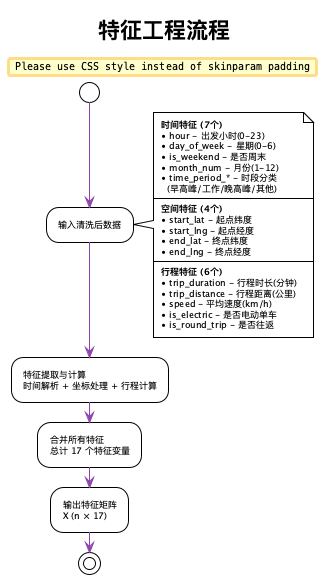

The diagram above was rendered by PlantUML. Its source (embedded in the PNG):
@startuml 特征工程流程
!theme plain
skinparam defaultFontName "Microsoft YaHei"
skinparam defaultFontSize 9
skinparam ArrowColor #8E44AD
skinparam padding 2

title 特征工程流程

start

:输入清洗后数据;

note right
  **时间特征 (7个)**
  • hour - 出发小时(0-23)
  • day_of_week - 星期(0-6)
  • is_weekend - 是否周末
  • month_num - 月份(1-12)
  • time_period_* - 时段分类
    (早高峰/工作/晚高峰/其他)
  ----
  **空间特征 (4个)**
  • start_lat - 起点纬度
  • start_lng - 起点经度
  • end_lat - 终点纬度
  • end_lng - 终点经度
  ----
  **行程特征 (6个)**
  • trip_duration - 行程时长(分钟)
  • trip_distance - 行程距离(公里)
  • speed - 平均速度(km/h)
  • is_electric - 是否电动单车
  • is_round_trip - 是否往返
end note

:特征提取与计算\n时间解析 + 坐标处理 + 行程计算;

:合并所有特征\n总计 17 个特征变量;

:输出特征矩阵\nX (n × 17);

stop

@enduml